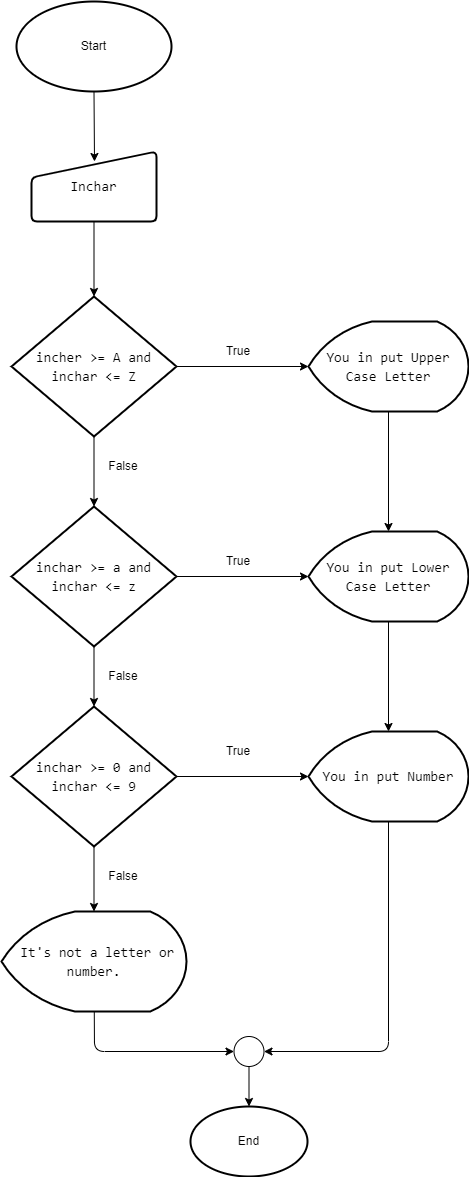

The diagram above was exported from draw.io. Its source (the exported page's mxGraphModel, read from the mxfile embedded in the PNG):
<mxGraphModel dx="796" dy="587" grid="1" gridSize="10" guides="1" tooltips="1" connect="1" arrows="1" fold="1" page="1" pageScale="1" pageWidth="850" pageHeight="1100" math="0" shadow="0">
  <root>
    <mxCell id="0" />
    <mxCell id="1" parent="0" />
    <mxCell id="3" value="Start" style="strokeWidth=2;html=1;shape=mxgraph.flowchart.start_1;whiteSpace=wrap;shadow=0;labelBackgroundColor=none;" parent="1" vertex="1">
      <mxGeometry x="348" y="60" width="155" height="90" as="geometry" />
    </mxCell>
    <mxCell id="4" style="edgeStyle=none;html=1;entryX=0.5;entryY=0;entryDx=0;entryDy=0;entryPerimeter=0;fontColor=#000000;shadow=0;labelBackgroundColor=none;" parent="1" source="5" target="8" edge="1">
      <mxGeometry relative="1" as="geometry" />
    </mxCell>
    <mxCell id="5" value="&lt;div style=&quot;font-family: consolas, &amp;quot;courier new&amp;quot;, monospace; font-size: 14px; line-height: 19px;&quot;&gt;&lt;font&gt;Inchar&lt;/font&gt;&lt;/div&gt;" style="html=1;strokeWidth=2;shape=manualInput;whiteSpace=wrap;rounded=1;size=26;arcSize=11;shadow=0;labelBackgroundColor=none;" parent="1" vertex="1">
      <mxGeometry x="363" y="210" width="125" height="70" as="geometry" />
    </mxCell>
    <mxCell id="6" style="edgeStyle=none;html=1;entryX=0;entryY=0.5;entryDx=0;entryDy=0;entryPerimeter=0;fontColor=#000000;shadow=0;labelBackgroundColor=none;" parent="1" source="8" target="10" edge="1">
      <mxGeometry relative="1" as="geometry" />
    </mxCell>
    <mxCell id="7" style="edgeStyle=none;html=1;entryX=0.5;entryY=0;entryDx=0;entryDy=0;entryPerimeter=0;fontColor=#000000;shadow=0;labelBackgroundColor=none;" parent="1" source="8" target="13" edge="1">
      <mxGeometry relative="1" as="geometry" />
    </mxCell>
    <mxCell id="8" value="&lt;div style=&quot;font-family: &amp;quot;consolas&amp;quot; , &amp;quot;courier new&amp;quot; , monospace ; font-size: 14px ; line-height: 19px&quot;&gt;&lt;font&gt;incher &amp;gt;= A and inchar &amp;lt;= Z&lt;/font&gt;&lt;/div&gt;" style="strokeWidth=2;html=1;shape=mxgraph.flowchart.decision;whiteSpace=wrap;shadow=0;labelBackgroundColor=none;" parent="1" vertex="1">
      <mxGeometry x="343" y="355" width="165" height="140" as="geometry" />
    </mxCell>
    <mxCell id="9" style="edgeStyle=none;html=1;entryX=0.5;entryY=0;entryDx=0;entryDy=0;entryPerimeter=0;fontColor=#000000;shadow=0;labelBackgroundColor=none;" parent="1" source="10" target="18" edge="1">
      <mxGeometry relative="1" as="geometry" />
    </mxCell>
    <mxCell id="10" value="&lt;div style=&quot;font-family: &amp;quot;consolas&amp;quot; , &amp;quot;courier new&amp;quot; , monospace ; font-size: 14px ; line-height: 19px&quot;&gt;&lt;font style=&quot;line-height: 0.46&quot;&gt;You in put Upper Case Letter&lt;/font&gt;&lt;/div&gt;" style="strokeWidth=2;html=1;shape=mxgraph.flowchart.display;whiteSpace=wrap;labelBackgroundColor=none;shadow=0;" parent="1" vertex="1">
      <mxGeometry x="640" y="380" width="160" height="90" as="geometry" />
    </mxCell>
    <mxCell id="11" style="edgeStyle=none;html=1;entryX=0.5;entryY=0;entryDx=0;entryDy=0;entryPerimeter=0;fontColor=#000000;shadow=0;labelBackgroundColor=none;" parent="1" source="13" target="16" edge="1">
      <mxGeometry relative="1" as="geometry" />
    </mxCell>
    <mxCell id="12" style="edgeStyle=none;html=1;entryX=0;entryY=0.5;entryDx=0;entryDy=0;entryPerimeter=0;fontColor=#000000;shadow=0;labelBackgroundColor=none;" parent="1" source="13" target="18" edge="1">
      <mxGeometry relative="1" as="geometry" />
    </mxCell>
    <mxCell id="13" value="&lt;div style=&quot;font-family: &amp;quot;consolas&amp;quot; , &amp;quot;courier new&amp;quot; , monospace ; font-size: 14px ; line-height: 19px&quot;&gt;&lt;div style=&quot;font-family: &amp;quot;consolas&amp;quot; , &amp;quot;courier new&amp;quot; , monospace ; line-height: 19px&quot;&gt;&lt;font&gt;inchar &amp;gt;= a and inchar &amp;lt;= z&lt;/font&gt;&lt;/div&gt;&lt;/div&gt;" style="strokeWidth=2;html=1;shape=mxgraph.flowchart.decision;whiteSpace=wrap;shadow=0;labelBackgroundColor=none;" parent="1" vertex="1">
      <mxGeometry x="343" y="565" width="165" height="140" as="geometry" />
    </mxCell>
    <mxCell id="14" style="edgeStyle=none;html=1;entryX=0;entryY=0.5;entryDx=0;entryDy=0;entryPerimeter=0;fontColor=#000000;shadow=0;labelBackgroundColor=none;" parent="1" source="16" target="20" edge="1">
      <mxGeometry relative="1" as="geometry" />
    </mxCell>
    <mxCell id="15" style="edgeStyle=none;html=1;entryX=0.5;entryY=0;entryDx=0;entryDy=0;entryPerimeter=0;fontColor=#000000;shadow=0;labelBackgroundColor=none;" parent="1" source="16" target="22" edge="1">
      <mxGeometry relative="1" as="geometry" />
    </mxCell>
    <mxCell id="16" value="&lt;div style=&quot;font-family: &amp;quot;consolas&amp;quot; , &amp;quot;courier new&amp;quot; , monospace ; font-size: 14px ; line-height: 19px&quot;&gt;&lt;div style=&quot;font-family: &amp;quot;consolas&amp;quot; , &amp;quot;courier new&amp;quot; , monospace ; line-height: 19px&quot;&gt;inchar &amp;gt;= 0&amp;nbsp;and inchar &amp;lt;= 9&lt;/div&gt;&lt;/div&gt;" style="strokeWidth=2;html=1;shape=mxgraph.flowchart.decision;whiteSpace=wrap;shadow=0;labelBackgroundColor=none;" parent="1" vertex="1">
      <mxGeometry x="343" y="765" width="165" height="140" as="geometry" />
    </mxCell>
    <mxCell id="17" style="edgeStyle=none;html=1;entryX=0.5;entryY=0;entryDx=0;entryDy=0;entryPerimeter=0;fontColor=#000000;shadow=0;labelBackgroundColor=none;" parent="1" source="18" target="20" edge="1">
      <mxGeometry relative="1" as="geometry" />
    </mxCell>
    <mxCell id="18" value="&lt;div style=&quot;font-family: &amp;quot;consolas&amp;quot; , &amp;quot;courier new&amp;quot; , monospace ; font-size: 14px ; line-height: 19px&quot;&gt;&lt;font style=&quot;line-height: 0.46&quot;&gt;You in put Lower Case Letter&lt;/font&gt;&lt;/div&gt;" style="strokeWidth=2;html=1;shape=mxgraph.flowchart.display;whiteSpace=wrap;labelBackgroundColor=none;shadow=0;" parent="1" vertex="1">
      <mxGeometry x="640" y="590" width="160" height="90" as="geometry" />
    </mxCell>
    <mxCell id="19" style="edgeStyle=none;html=1;entryX=1;entryY=0.5;entryDx=0;entryDy=0;fontColor=#000000;shadow=0;labelBackgroundColor=none;" parent="1" source="20" target="24" edge="1">
      <mxGeometry relative="1" as="geometry">
        <Array as="points">
          <mxPoint x="720" y="1110" />
        </Array>
      </mxGeometry>
    </mxCell>
    <mxCell id="20" value="&lt;div style=&quot;font-family: &amp;quot;consolas&amp;quot; , &amp;quot;courier new&amp;quot; , monospace ; font-size: 14px ; line-height: 19px&quot;&gt;&lt;font style=&quot;line-height: 0.46&quot;&gt;You in put Number&lt;/font&gt;&lt;/div&gt;" style="strokeWidth=2;html=1;shape=mxgraph.flowchart.display;whiteSpace=wrap;labelBackgroundColor=none;shadow=0;" parent="1" vertex="1">
      <mxGeometry x="640" y="790" width="160" height="90" as="geometry" />
    </mxCell>
    <mxCell id="21" style="edgeStyle=none;html=1;entryX=0;entryY=0.5;entryDx=0;entryDy=0;fontColor=#000000;shadow=0;labelBackgroundColor=none;" parent="1" source="22" target="24" edge="1">
      <mxGeometry relative="1" as="geometry">
        <Array as="points">
          <mxPoint x="426" y="1110" />
        </Array>
      </mxGeometry>
    </mxCell>
    <mxCell id="22" value="&lt;div style=&quot;font-family: &amp;quot;consolas&amp;quot; , &amp;quot;courier new&amp;quot; , monospace ; font-size: 14px ; line-height: 19px&quot;&gt;&lt;div style=&quot;font-family: &amp;quot;consolas&amp;quot; , &amp;quot;courier new&amp;quot; , monospace ; line-height: 19px&quot;&gt;&lt;font&gt;&amp;nbsp;It's not a letter or number.&lt;/font&gt;&lt;/div&gt;&lt;/div&gt;" style="strokeWidth=2;html=1;shape=mxgraph.flowchart.display;whiteSpace=wrap;labelBackgroundColor=none;shadow=0;" parent="1" vertex="1">
      <mxGeometry x="333" y="970" width="185" height="100" as="geometry" />
    </mxCell>
    <mxCell id="23" style="edgeStyle=none;html=1;entryX=0.5;entryY=0;entryDx=0;entryDy=0;entryPerimeter=0;fontColor=#000000;shadow=0;labelBackgroundColor=none;" parent="1" source="24" target="25" edge="1">
      <mxGeometry relative="1" as="geometry" />
    </mxCell>
    <mxCell id="24" value="" style="ellipse;whiteSpace=wrap;html=1;aspect=fixed;labelBackgroundColor=none;shadow=0;" parent="1" vertex="1">
      <mxGeometry x="565.5" y="1095" width="30" height="30" as="geometry" />
    </mxCell>
    <mxCell id="25" value="End" style="strokeWidth=2;html=1;shape=mxgraph.flowchart.start_1;whiteSpace=wrap;shadow=0;labelBackgroundColor=none;" parent="1" vertex="1">
      <mxGeometry x="522" y="1165" width="117" height="70" as="geometry" />
    </mxCell>
    <mxCell id="26" value="True" style="text;html=1;align=center;verticalAlign=middle;whiteSpace=wrap;rounded=0;labelBackgroundColor=none;shadow=0;" parent="1" vertex="1">
      <mxGeometry x="540" y="395" width="60" height="30" as="geometry" />
    </mxCell>
    <mxCell id="27" value="True" style="text;html=1;align=center;verticalAlign=middle;whiteSpace=wrap;rounded=0;labelBackgroundColor=none;shadow=0;" parent="1" vertex="1">
      <mxGeometry x="540" y="605" width="60" height="30" as="geometry" />
    </mxCell>
    <mxCell id="28" value="True" style="text;html=1;align=center;verticalAlign=middle;whiteSpace=wrap;rounded=0;labelBackgroundColor=none;shadow=0;" parent="1" vertex="1">
      <mxGeometry x="540" y="795" width="60" height="30" as="geometry" />
    </mxCell>
    <mxCell id="29" value="False" style="text;html=1;align=center;verticalAlign=middle;whiteSpace=wrap;rounded=0;labelBackgroundColor=none;shadow=0;" parent="1" vertex="1">
      <mxGeometry x="425" y="510" width="60" height="30" as="geometry" />
    </mxCell>
    <mxCell id="30" value="False" style="text;html=1;align=center;verticalAlign=middle;whiteSpace=wrap;rounded=0;labelBackgroundColor=none;shadow=0;" parent="1" vertex="1">
      <mxGeometry x="425" y="720" width="60" height="30" as="geometry" />
    </mxCell>
    <mxCell id="31" value="False" style="text;html=1;align=center;verticalAlign=middle;whiteSpace=wrap;rounded=0;labelBackgroundColor=none;shadow=0;" parent="1" vertex="1">
      <mxGeometry x="425" y="920" width="60" height="30" as="geometry" />
    </mxCell>
    <mxCell id="33" value="" style="endArrow=classic;html=1;exitX=0.5;exitY=1;exitDx=0;exitDy=0;exitPerimeter=0;" edge="1" parent="1" source="3">
      <mxGeometry width="50" height="50" relative="1" as="geometry">
        <mxPoint x="380" y="330" as="sourcePoint" />
        <mxPoint x="426" y="220" as="targetPoint" />
      </mxGeometry>
    </mxCell>
  </root>
</mxGraphModel>